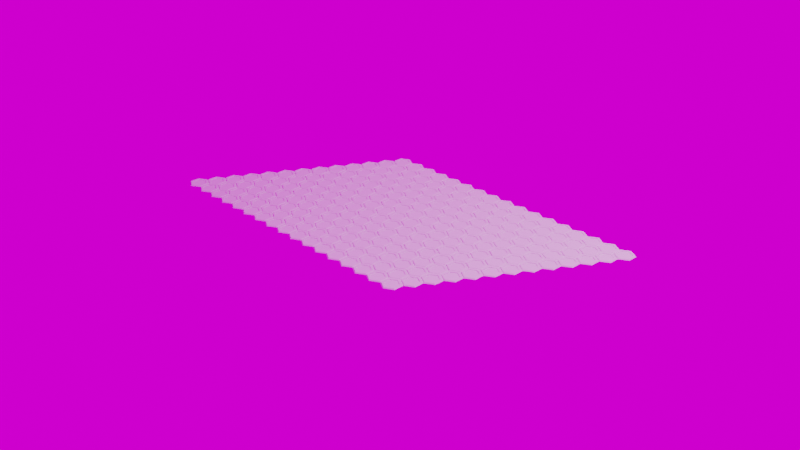 # Source: Baking.blend  (saved by Blender 3.0.42; exported with 4.5.12 LTS)
import bpy
from mathutils import Matrix  # noqa: F401  (used for matrix-valued properties, if any)

bpy.ops.wm.read_factory_settings(use_empty=True)
scene = bpy.context.scene
scene.name = 'Scene'

# ---- collections
col_collection = bpy.data.collections.new('Collection'); scene.collection.children.link(col_collection)
col_floating = bpy.data.collections.new('Floating'); scene.collection.children.link(col_floating)

# ---- images (referenced by path relative to the original .blend; pixels are not part of the script)
import os
ASSET_DIR = os.environ.get("B2B_ASSET_DIR", "")  # directory of the original .blend (textures are referenced by path, not embedded)
HERE = os.path.dirname(os.path.abspath(__file__))  # packed textures are extracted next to this script under _unpacked/

def load_image(name, relpath, width, height, colorspace="sRGB"):
    """Load a texture the original file referenced (path relative to the .blend, or extracted next to this script)."""
    p = next((c for c in (os.path.join(HERE, relpath), os.path.join(ASSET_DIR, relpath)) if relpath and os.path.exists(c)), "")
    if p:
        img = bpy.data.images.load(p, check_existing=True)
        img.name = name
    else:  # same state as the original file: an image datablock whose file is absent (Cycles renders it pink)
        img = bpy.data.images.new(name, width, height)
        img.source = "FILE"
        img.filepath = "//" + (relpath or name)
    img.colorspace_settings.name = colorspace
    return img
img_plane_png = load_image('Plane.png', 'Plane.png', 1024, 1024, 'sRGB')
img_render_result = load_image('Render Result', '', 1024, 1024, 'sRGB')

# ---- materials (node trees are filled in below, after node groups)
mat_bake = bpy.data.materials.new('Bake')

# ---- material node trees
mat_bake.use_nodes = True; mat_bake.node_tree.nodes.clear()
_N = mat_bake.node_tree.nodes; _L = mat_bake.node_tree.links
n0 = _N.new('ShaderNodeBsdfPrincipled'); n0.name = 'Principled BSDF'; n0.location = (10, 300)
n0.distribution = 'GGX'
n0.subsurface_method = 'RANDOM_WALK_SKIN'
n0.inputs[3].default_value = 1.45
n0.inputs[27].default_value = (0.0, 0.0, 0.0, 1.0)
n0.inputs[28].default_value = 1.0
n1 = _N.new('ShaderNodeOutputMaterial'); n1.name = 'Material Output'; n1.location = (300, 300)
n2 = _N.new('ShaderNodeTexImage'); n2.name = 'Image Texture'; n2.location = (-280, 280)
n2.image = img_plane_png
n3 = _N.new('ShaderNodeTexCoord'); n3.name = 'Texture Coordinate'; n3.location = (-470, 280)
_L.new(n0.outputs[0], n1.inputs[0])
_L.new(n2.outputs[0], n0.inputs[0])
_L.new(n3.outputs[2], n2.inputs[0])
n1.is_active_output = True

# ---- world
world_world = bpy.data.worlds.new('World'); scene.world = world_world
world_world.use_nodes = True; world_world.node_tree.nodes.clear()
_N = world_world.node_tree.nodes; _L = world_world.node_tree.links
n0 = _N.new('ShaderNodeOutputWorld'); n0.name = 'World Output'; n0.location = (300, 300)
n1 = _N.new('ShaderNodeBackground'); n1.name = 'Background'; n1.location = (10, 300)
n2 = _N.new('ShaderNodeTexImage'); n2.name = 'Image Texture'; n2.location = (-280, 280)
n2.image = img_render_result
n3 = _N.new('ShaderNodeTexCoord'); n3.name = 'Texture Coordinate'; n3.location = (-480, 240)
n3.from_instancer = True
_L.new(n1.outputs[0], n0.inputs[0])
_L.new(n2.outputs[0], n1.inputs[0])
_L.new(n3.outputs[2], n2.inputs[0])
n0.is_active_output = True
world_world.color = (0.05088, 0.05088, 0.05088)
world_world.use_sun_shadow = False
world_world.sun_shadow_jitter_overblur = 0.0

# ---- cameras
cam_camera = bpy.data.cameras.new('Camera')
cam_camera.clip_end = 100.0
cam_camera.ortho_scale = 7.314

# ---- lights
light_light = bpy.data.lights.new('Light', 'POINT')
light_light.transmission_factor = 0.0
light_light.energy = 1000.0
light_light.shadow_soft_size = 0.1
light_light.shadow_maximum_resolution = 0.006
light_light.use_absolute_resolution = True

# ---- meshes
me_plane = bpy.data.meshes.new('Plane')
me_plane.from_pydata([(-1.0, -1.0, 0.0), (1.0, -1.0, 0.0), (-1.0, 1.0, 0.0), (1.0, 1.0, 0.0)], [], [(0, 1, 3, 2)])
_uv = me_plane.uv_layers.new(name='UVMap')
_uv.uv.foreach_set('vector', [0.9999, 0.9999, 0.0001001, 0.9999, 9.998e-05, 0.0001001, 0.9999, 9.998e-05])
me_plane.materials.append(mat_bake)
me_plane.use_remesh_fix_poles = True
me_plane.use_remesh_preserve_attributes = False
me_plane.update()
me_circle = bpy.data.meshes.new('Circle')
me_circle.from_pydata([(-2.07, -0.9065, 0.0), (-2.157, -0.9565, 0.0), (-2.157, -1.056, 0.0), (-2.07, -1.106, 0.0), (-1.983, -1.056, 0.0), (-1.983, -0.9565, 0.0), (-2.07, -0.8965, -0.01), (-2.165, -0.9515, -0.01), (-2.165, -1.061, -0.01), (-2.07, -1.116, -0.01), (-1.975, -1.061, -0.01), (-1.975, -0.9515, -0.01), (-2.07, -0.9315, 0.0), (-2.135, -0.969, 0.0), (-2.135, -1.044, 0.0), (-2.07, -1.081, 0.0), (-2.005, -1.044, 0.0), (-2.005, -0.969, 0.0), (-2.07, -0.9315, -0.005), (-2.135, -0.969, -0.005), (-2.135, -1.044, -0.005), (-2.07, -1.081, -0.005), (-2.005, -1.044, -0.005), (-2.005, -0.969, -0.005), (-2.07, -1.006, -0.005), (-2.07, -1.006, -0.005), (-2.07, -1.006, -0.005), (-2.07, -1.006, -0.005), (-2.07, -1.006, -0.005), (-2.07, -1.006, -0.005)], [], [(2, 1, 7, 8), (5, 4, 10, 11), (3, 2, 8, 9), (1, 0, 6, 7), (0, 5, 11, 6), (4, 3, 9, 10), (4, 5, 17, 16), (2, 3, 15, 14), (0, 1, 13, 12), (5, 0, 12, 17), (3, 4, 16, 15), (1, 2, 14, 13), (13, 14, 20, 19), (16, 17, 23, 22), (14, 15, 21, 20), (12, 13, 19, 18), (17, 12, 18, 23), (15, 16, 22, 21), (19, 20, 26, 25), (22, 23, 29, 28), (20, 21, 27, 26), (18, 19, 25, 24), (23, 18, 24, 29), (21, 22, 28, 27)])
_uv = me_circle.uv_layers.new(name='UVMap')
_uv.uv.foreach_set('vector', [0.0, 0.0, 0.0, 0.0, 0.0, 0.0, 0.0, 0.0, 0.0, 0.0, 0.0, 0.0, 0.0, 0.0, 0.0, 0.0, 0.0, 0.0, 0.0, 0.0, 0.0, 0.0, 0.0, 0.0, 0.0, 0.0, 0.0, 0.0, 0.0, 0.0, 0.0, 0.0, 0.0, 0.0, 0.0, 0.0, 0.0, 0.0, 0.0, 0.0, 0.0, 0.0, 0.0, 0.0, 0.0, 0.0, 0.0, 0.0, 0.0, 0.0, 0.0, 0.0, 0.0, 0.0, 0.0, 0.0, 0.0, 0.0, 0.0, 0.0, 0.0, 0.0, 0.0, 0.0, 0.0, 0.0, 0.0, 0.0, 0.0, 0.0, 0.0, 0.0, 0.0, 0.0, 0.0, 0.0, 0.0, 0.0, 0.0, 0.0, 0.0, 0.0, 0.0, 0.0, 0.0, 0.0, 0.0, 0.0, 0.0, 0.0, 0.0, 0.0, 0.0, 0.0, 0.0, 0.0, 0.0, 0.0, 0.0, 0.0, 0.0, 0.0, 0.0, 0.0, 0.0, 0.0, 0.0, 0.0, 0.0, 0.0, 0.0, 0.0, 0.0, 0.0, 0.0, 0.0, 0.0, 0.0, 0.0, 0.0, 0.0, 0.0, 0.0, 0.0, 0.0, 0.0, 0.0, 0.0, 0.0, 0.0, 0.0, 0.0, 0.0, 0.0, 0.0, 0.0, 0.0, 0.0, 0.0, 0.0, 0.0, 0.0, 0.0, 0.0, 0.0, 0.0, 0.0, 0.0, 0.0, 0.0, 0.0, 0.0, 0.0, 0.0, 0.0, 0.0, 0.0, 0.0, 0.0, 0.0, 0.0, 0.0, 0.0, 0.0, 0.0, 0.0, 0.0, 0.0, 0.0, 0.0, 0.0, 0.0, 0.0, 0.0, 0.0, 0.0, 0.0, 0.0, 0.0, 0.0, 0.0, 0.0, 0.0, 0.0, 0.0, 0.0, 0.0, 0.0, 0.0, 0.0, 0.0, 0.0])
me_circle.materials.append(None)
me_circle.use_remesh_fix_poles = True
me_circle.use_remesh_preserve_attributes = False
me_circle.update()

# ---- objects
ob_light = bpy.data.objects.new('Light', light_light)
ob_camera = bpy.data.objects.new('Camera', cam_camera)
ob_plane = bpy.data.objects.new('Plane', me_plane)
ob_circle = bpy.data.objects.new('Circle', me_circle)

# ---- transforms, parenting, visibility, modifiers, constraints
ob_light.location = (4.076, 1.005, 5.904)
ob_light.rotation_euler = (0.6503, 0.05522, 1.866)
ob_light.lock_rotations_4d = False
ob_light.empty_display_type = 'ARROWS'
ob_light.color = (0.0, 0.0, 0.0, 0.0)
ob_light.lineart.crease_threshold = 0.0
ob_camera.location = (7.359, -6.926, 4.958)
ob_camera.rotation_euler = (1.109, 0.0, 0.8149)
ob_camera.lock_rotations_4d = False
ob_camera.empty_display_type = 'ARROWS'
ob_camera.color = (0.0, 0.0, 0.0, 0.0)
ob_camera.display_type = 'WIRE'
ob_camera.lineart.crease_threshold = 0.0
ob_plane.location = (0.0, 0.0, 0.0)
ob_plane.material_slots[0].link = 'OBJECT'; ob_plane.material_slots[0].material = mat_bake
ob_circle.location = (0.0, 0.0, 0.03914)
_m = ob_circle.modifiers.new('Array', 'ARRAY')
_m.count = 17
_m.use_merge_vertices = True
_m = ob_circle.modifiers.new('Array.001', 'ARRAY')
_m.count = 13
_m.relative_offset_displace = (0.0285, 0.75, 0.0)
_m.use_merge_vertices = True

# ---- collection membership
col_collection.objects.link(ob_light)
col_collection.objects.link(ob_camera)
col_collection.objects.link(ob_plane)
col_floating.objects.link(ob_circle)

# ---- scene / render settings (as saved in the file)
scene.camera = ob_camera
scene.frame_start = 1; scene.frame_end = 250; scene.frame_set(1)
scene.render.engine = 'CYCLES'
scene.cycles.sampling_pattern = 'TABULATED_SOBOL'
scene.cycles.use_light_tree = False
scene.cycles.bake_type = 'AO'
scene.view_settings.view_transform = 'Filmic'
bpy.context.view_layer.update()
